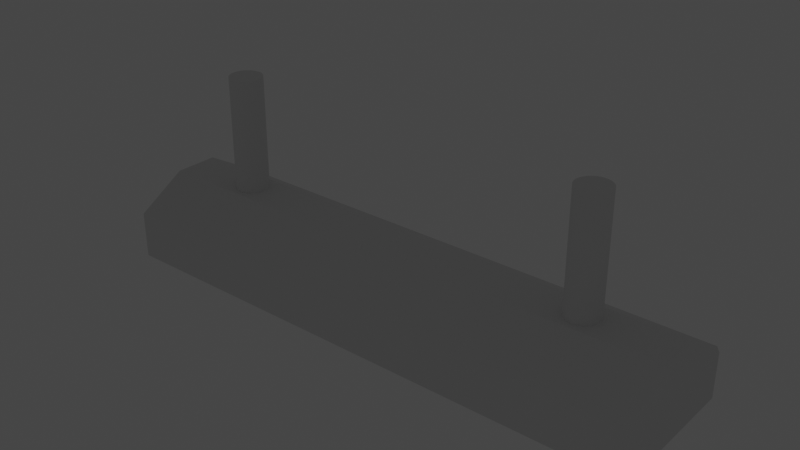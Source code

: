 # Source: Light.blend  (saved by Blender 2.90.8; exported with 4.5.12 LTS)
import bpy
from mathutils import Matrix  # noqa: F401  (used for matrix-valued properties, if any)

bpy.ops.wm.read_factory_settings(use_empty=True)
scene = bpy.context.scene
scene.name = 'Scene'

# ---- collections
col_collection = bpy.data.collections.new('Collection'); scene.collection.children.link(col_collection)

# ---- world
world_world = bpy.data.worlds.new('World'); scene.world = world_world
world_world.use_nodes = True; world_world.node_tree.nodes.clear()
_N = world_world.node_tree.nodes; _L = world_world.node_tree.links
n0 = _N.new('ShaderNodeOutputWorld'); n0.name = 'World Output'; n0.location = (300, 300)
n1 = _N.new('ShaderNodeBackground'); n1.name = 'Background'; n1.location = (10, 300)
n1.inputs[0].default_value = (0.05088, 0.05088, 0.05088, 1.0)
_L.new(n1.outputs[0], n0.inputs[0])
n0.is_active_output = True
world_world.color = (0.05088, 0.05088, 0.05088)
world_world.use_sun_shadow = False
world_world.sun_shadow_jitter_overblur = 0.0

# ---- lights
light_light = bpy.data.lights.new('Light', 'POINT')
light_light.transmission_factor = 0.0
light_light.energy = 1.0
light_light.shadow_soft_size = 0.1
light_light.shadow_maximum_resolution = 0.006
light_light.use_absolute_resolution = True
light_light_001 = bpy.data.lights.new('Light.001', 'POINT')
light_light_001.transmission_factor = 0.0
light_light_001.energy = 1.0
light_light_001.shadow_soft_size = 0.1
light_light_001.shadow_maximum_resolution = 0.006
light_light_001.use_absolute_resolution = True

# ---- meshes
me_cube_001 = bpy.data.meshes.new('Cube.001')
me_cube_001.from_pydata([(-3.643, -0.7905, -0.5318), (-3.643, 0.7905, -0.5318), (3.643, -0.7905, -0.5318), (3.643, 0.7905, -0.5318), (-3.643, 0.7905, 0.1438), (-3.643, -0.7905, 0.1438), (3.643, 0.7905, 0.1438), (3.643, -0.7905, 0.1438), (-3.643, 0.7905, 0.1093), (-3.643, -0.7905, 0.1093), (3.643, 0.7905, 0.1093), (3.643, -0.7905, 0.1093), (-3.852, -0.9449, 0.08891), (-3.797, -1.0, 0.1203), (-3.852, -0.2927, 0.4767), (-3.797, -0.3079, 0.5318), (-3.852, 0.2927, 0.4767), (-3.797, 0.3079, 0.5318), (-3.852, 0.9449, 0.08891), (-3.797, 1.0, 0.1203), (3.852, -0.2927, 0.4767), (3.797, -0.3079, 0.5318), (3.852, -0.9449, 0.08891), (3.797, -1.0, 0.1203), (3.852, 0.9449, 0.08891), (3.797, 1.0, 0.1203), (3.852, 0.2927, 0.4767), (3.797, 0.3079, 0.5318), (-3.852, 0.9449, -0.5318), (-3.797, 1.0, -0.5318), (-3.813, 0.961, -0.5318), (-3.797, -1.0, -0.5318), (-3.852, -0.9449, -0.5318), (-3.813, -0.961, -0.5318), (3.797, 1.0, -0.5318), (3.852, 0.9449, -0.5318), (3.813, 0.961, -0.5318), (3.852, -0.9449, -0.5318), (3.797, -1.0, -0.5318), (3.813, -0.961, -0.5318)], [], [(17, 27, 25, 19), (1, 0, 33, 32, 28, 30), (27, 17, 15, 21), (2, 0, 5, 7), (35, 24, 26, 20, 22, 37), (29, 19, 25, 34), (38, 23, 13, 31), (32, 12, 14, 16, 18, 28), (3, 1, 30, 29, 34, 36), (0, 2, 39, 38, 31, 33), (2, 3, 36, 35, 37, 39), (6, 7, 11, 10), (1, 3, 6, 4), (3, 2, 7, 6), (0, 1, 4, 5), (8, 10, 11, 9), (5, 4, 8, 9), (7, 5, 9, 11), (4, 6, 10, 8), (28, 29, 30), (31, 32, 33), (34, 35, 36), (37, 38, 39), (18, 16, 17, 19), (26, 24, 25, 27), (22, 20, 21, 23), (14, 12, 13, 15), (37, 22, 23, 38), (12, 32, 31, 13), (15, 17, 16, 14), (19, 29, 28, 18), (20, 26, 27, 21), (24, 35, 34, 25), (21, 15, 13, 23)])
_uv = me_cube_001.uv_layers.new(name='UVMap')
_uv.uv.foreach_set('vector', [0.625, 0.2518, 0.625, 0.4982, 0.5283, 0.4982, 0.5283, 0.2518, 0.1318, 0.5262, 0.1318, 0.7238, 0.1263, 0.7451, 0.125, 0.7431, 0.125, 0.5069, 0.1263, 0.5049, 0.6268, 0.5865, 0.8732, 0.5865, 0.8732, 0.6635, 0.6268, 0.6635, 0.3682, 0.7238, 0.1318, 0.7238, 0.1318, 0.7238, 0.3682, 0.7238, 0.375, 0.5069, 0.5209, 0.5069, 0.612, 0.5884, 0.612, 0.6616, 0.5209, 0.7431, 0.375, 0.7431, 0.375, 0.2518, 0.5283, 0.2518, 0.5283, 0.4982, 0.375, 0.4982, 0.375, 0.7518, 0.5283, 0.7518, 0.5283, 0.9982, 0.375, 0.9982, 0.375, 0.006893, 0.5209, 0.006893, 0.612, 0.08841, 0.612, 0.1616, 0.5209, 0.2431, 0.375, 0.2431, 0.3682, 0.5262, 0.1318, 0.5262, 0.1263, 0.5049, 0.1268, 0.5, 0.3732, 0.5, 0.3737, 0.5049, 0.1318, 0.7238, 0.3682, 0.7238, 0.3737, 0.7451, 0.3732, 0.75, 0.1268, 0.75, 0.1263, 0.7451, 0.3682, 0.7238, 0.3682, 0.5262, 0.3737, 0.5049, 0.375, 0.5069, 0.375, 0.7431, 0.3737, 0.7451, 0.3682, 0.5262, 0.3682, 0.7238, 0.3682, 0.7238, 0.3682, 0.5262, 0.1318, 0.5262, 0.3682, 0.5262, 0.3682, 0.5262, 0.1318, 0.5262, 0.3682, 0.5262, 0.3682, 0.7238, 0.3682, 0.7238, 0.3682, 0.5262, 0.1318, 0.7238, 0.1318, 0.5262, 0.1318, 0.5262, 0.1318, 0.7238, 0.1318, 0.5262, 0.3682, 0.5262, 0.3682, 0.7238, 0.1318, 0.7238, 0.1318, 0.7238, 0.1318, 0.5262, 0.1318, 0.5262, 0.1318, 0.7238, 0.3682, 0.7238, 0.1318, 0.7238, 0.1318, 0.7238, 0.3682, 0.7238, 0.1318, 0.5262, 0.3682, 0.5262, 0.3682, 0.5262, 0.1318, 0.5262, 0.125, 0.5069, 0.1259, 0.5034, 0.1263, 0.5049, 0.1268, 0.75, 0.125, 0.7431, 0.1263, 0.7451, 0.3732, 0.5, 0.3741, 0.5034, 0.3737, 0.5049, 0.375, 0.7431, 0.3732, 0.75, 0.3737, 0.7451, 0.5209, 0.2431, 0.612, 0.1616, 0.625, 0.1635, 0.5283, 0.25, 0.612, 0.5884, 0.5209, 0.5069, 0.5283, 0.5, 0.625, 0.5865, 0.5209, 0.7431, 0.612, 0.6616, 0.625, 0.6635, 0.5283, 0.75, 0.612, 0.08841, 0.5209, 0.006893, 0.5283, 0.0, 0.625, 0.08652, 0.375, 0.7431, 0.5209, 0.7431, 0.5283, 0.7518, 0.375, 0.7518, 0.5209, 1.0, 0.375, 1.0, 0.375, 0.9982, 0.5283, 0.9982, 0.625, 0.08652, 0.625, 0.1635, 0.612, 0.1616, 0.612, 0.08841, 0.5283, 0.2518, 0.375, 0.2518, 0.375, 0.2431, 0.5209, 0.2431, 0.612, 0.6616, 0.612, 0.5884, 0.6268, 0.5865, 0.6268, 0.6635, 0.5209, 0.5069, 0.375, 0.5069, 0.375, 0.4982, 0.5283, 0.4982, 0.625, 0.7518, 0.625, 0.9982, 0.5283, 0.9982, 0.5283, 0.7518])
me_cube_001.use_remesh_fix_poles = True
me_cube_001.use_remesh_preserve_attributes = False
me_cube_001.use_mirror_vertex_groups = False
me_cube_001.update()
me_cylinder = bpy.data.meshes.new('Cylinder')
me_cylinder.from_pydata([(1.097, 2.954, -17.28), (1.097, 2.954, 17.28), (1.292, 2.934, -17.28), (1.292, 2.934, 17.28), (1.479, 2.877, -17.28), (1.479, 2.877, 17.28), (1.652, 2.785, -17.28), (1.652, 2.785, 17.28), (1.804, 2.661, -17.28), (1.804, 2.661, 17.28), (1.928, 2.509, -17.28), (1.928, 2.509, 17.28), (2.021, 2.336, -17.28), (2.021, 2.336, 17.28), (2.077, 2.149, -17.28), (2.077, 2.149, 17.28), (2.097, 1.954, -17.28), (2.097, 1.954, 17.28), (2.077, 1.758, -17.28), (2.077, 1.758, 17.28), (2.021, 1.571, -17.28), (2.021, 1.571, 17.28), (1.928, 1.398, -17.28), (1.928, 1.398, 17.28), (1.804, 1.246, -17.28), (1.804, 1.246, 17.28), (1.652, 1.122, -17.28), (1.652, 1.122, 17.28), (1.479, 1.03, -17.28), (1.479, 1.03, 17.28), (1.292, 0.9727, -17.28), (1.292, 0.9727, 17.28), (1.097, 0.9535, -17.28), (1.097, 0.9535, 17.28), (0.9016, 0.9727, -17.28), (0.9016, 0.9727, 17.28), (0.714, 1.03, -17.28), (0.714, 1.03, 17.28), (0.5411, 1.122, -17.28), (0.5411, 1.122, 17.28), (0.3896, 1.246, -17.28), (0.3896, 1.246, 17.28), (0.2652, 1.398, -17.28), (0.2652, 1.398, 17.28), (0.1728, 1.571, -17.28), (0.1728, 1.571, 17.28), (0.1159, 1.758, -17.28), (0.1159, 1.758, 17.28), (0.09668, 1.954, -17.28), (0.09668, 1.954, 17.28), (0.1159, 2.149, -17.28), (0.1159, 2.149, 17.28), (0.1728, 2.336, -17.28), (0.1728, 2.336, 17.28), (0.2652, 2.509, -17.28), (0.2652, 2.509, 17.28), (0.3896, 2.661, -17.28), (0.3896, 2.661, 17.28), (0.5411, 2.785, -17.28), (0.5411, 2.785, 17.28), (0.714, 2.877, -17.28), (0.714, 2.877, 17.28), (0.9016, 2.934, -17.28), (0.9016, 2.934, 17.28)], [], [(0, 1, 3, 2), (2, 3, 5, 4), (4, 5, 7, 6), (6, 7, 9, 8), (8, 9, 11, 10), (10, 11, 13, 12), (12, 13, 15, 14), (14, 15, 17, 16), (16, 17, 19, 18), (18, 19, 21, 20), (20, 21, 23, 22), (22, 23, 25, 24), (24, 25, 27, 26), (26, 27, 29, 28), (28, 29, 31, 30), (30, 31, 33, 32), (32, 33, 35, 34), (34, 35, 37, 36), (36, 37, 39, 38), (38, 39, 41, 40), (40, 41, 43, 42), (42, 43, 45, 44), (44, 45, 47, 46), (46, 47, 49, 48), (48, 49, 51, 50), (50, 51, 53, 52), (52, 53, 55, 54), (54, 55, 57, 56), (56, 57, 59, 58), (58, 59, 61, 60), (3, 1, 63, 61, 59, 57, 55, 53, 51, 49, 47, 45, 43, 41, 39, 37, 35, 33, 31, 29, 27, 25, 23, 21, 19, 17, 15, 13, 11, 9, 7, 5), (60, 61, 63, 62), (62, 63, 1, 0), (0, 2, 4, 6, 8, 10, 12, 14, 16, 18, 20, 22, 24, 26, 28, 30, 32, 34, 36, 38, 40, 42, 44, 46, 48, 50, 52, 54, 56, 58, 60, 62)])
_uv = me_cylinder.uv_layers.new(name='UVMap')
_uv.uv.foreach_set('vector', [1.0, 0.5, 1.0, 1.0, 0.9688, 1.0, 0.9688, 0.5, 0.9688, 0.5, 0.9688, 1.0, 0.9375, 1.0, 0.9375, 0.5, 0.9375, 0.5, 0.9375, 1.0, 0.9062, 1.0, 0.9062, 0.5, 0.9062, 0.5, 0.9062, 1.0, 0.875, 1.0, 0.875, 0.5, 0.875, 0.5, 0.875, 1.0, 0.8438, 1.0, 0.8438, 0.5, 0.8438, 0.5, 0.8438, 1.0, 0.8125, 1.0, 0.8125, 0.5, 0.8125, 0.5, 0.8125, 1.0, 0.7812, 1.0, 0.7812, 0.5, 0.7812, 0.5, 0.7812, 1.0, 0.75, 1.0, 0.75, 0.5, 0.75, 0.5, 0.75, 1.0, 0.7188, 1.0, 0.7188, 0.5, 0.7188, 0.5, 0.7188, 1.0, 0.6875, 1.0, 0.6875, 0.5, 0.6875, 0.5, 0.6875, 1.0, 0.6562, 1.0, 0.6562, 0.5, 0.6562, 0.5, 0.6562, 1.0, 0.625, 1.0, 0.625, 0.5, 0.625, 0.5, 0.625, 1.0, 0.5938, 1.0, 0.5938, 0.5, 0.5938, 0.5, 0.5938, 1.0, 0.5625, 1.0, 0.5625, 0.5, 0.5625, 0.5, 0.5625, 1.0, 0.5312, 1.0, 0.5312, 0.5, 0.5312, 0.5, 0.5312, 1.0, 0.5, 1.0, 0.5, 0.5, 0.5, 0.5, 0.5, 1.0, 0.4688, 1.0, 0.4688, 0.5, 0.4688, 0.5, 0.4688, 1.0, 0.4375, 1.0, 0.4375, 0.5, 0.4375, 0.5, 0.4375, 1.0, 0.4062, 1.0, 0.4062, 0.5, 0.4062, 0.5, 0.4062, 1.0, 0.375, 1.0, 0.375, 0.5, 0.375, 0.5, 0.375, 1.0, 0.3438, 1.0, 0.3438, 0.5, 0.3438, 0.5, 0.3438, 1.0, 0.3125, 1.0, 0.3125, 0.5, 0.3125, 0.5, 0.3125, 1.0, 0.2812, 1.0, 0.2812, 0.5, 0.2812, 0.5, 0.2812, 1.0, 0.25, 1.0, 0.25, 0.5, 0.25, 0.5, 0.25, 1.0, 0.2188, 1.0, 0.2188, 0.5, 0.2188, 0.5, 0.2188, 1.0, 0.1875, 1.0, 0.1875, 0.5, 0.1875, 0.5, 0.1875, 1.0, 0.1562, 1.0, 0.1562, 0.5, 0.1562, 0.5, 0.1562, 1.0, 0.125, 1.0, 0.125, 0.5, 0.125, 0.5, 0.125, 1.0, 0.09375, 1.0, 0.09375, 0.5, 0.09375, 0.5, 0.09375, 1.0, 0.0625, 1.0, 0.0625, 0.5, 0.2968, 0.4854, 0.25, 0.49, 0.2032, 0.4854, 0.1582, 0.4717, 0.1167, 0.4496, 0.08029, 0.4197, 0.05045, 0.3833, 0.02827, 0.3418, 0.01461, 0.2968, 0.01, 0.25, 0.01461, 0.2032, 0.02827, 0.1582, 0.05045, 0.1167, 0.08029, 0.08029, 0.1167, 0.05045, 0.1582, 0.02827, 0.2032, 0.01461, 0.25, 0.01, 0.2968, 0.01461, 0.3418, 0.02827, 0.3833, 0.05045, 0.4197, 0.08029, 0.4496, 0.1167, 0.4717, 0.1582, 0.4854, 0.2032, 0.49, 0.25, 0.4854, 0.2968, 0.4717, 0.3418, 0.4496, 0.3833, 0.4197, 0.4197, 0.3833, 0.4496, 0.3418, 0.4717, 0.0625, 0.5, 0.0625, 1.0, 0.03125, 1.0, 0.03125, 0.5, 0.03125, 0.5, 0.03125, 1.0, 0.0, 1.0, 0.0, 0.5, 0.75, 0.49, 0.7968, 0.4854, 0.8418, 0.4717, 0.8833, 0.4496, 0.9197, 0.4197, 0.9496, 0.3833, 0.9717, 0.3418, 0.9854, 0.2968, 0.99, 0.25, 0.9854, 0.2032, 0.9717, 0.1582, 0.9496, 0.1167, 0.9197, 0.08029, 0.8833, 0.05045, 0.8418, 0.02827, 0.7968, 0.01461, 0.75, 0.01, 0.7032, 0.01461, 0.6582, 0.02827, 0.6167, 0.05045, 0.5803, 0.08029, 0.5504, 0.1167, 0.5283, 0.1582, 0.5146, 0.2032, 0.51, 0.25, 0.5146, 0.2968, 0.5283, 0.3418, 0.5504, 0.3833, 0.5803, 0.4197, 0.6167, 0.4496, 0.6582, 0.4717, 0.7032, 0.4854])
me_cylinder.use_remesh_fix_poles = True
me_cylinder.use_remesh_preserve_attributes = False
me_cylinder.use_mirror_vertex_groups = False
me_cylinder.update()
me_cylinder_001 = bpy.data.meshes.new('Cylinder.001')
me_cylinder_001.from_pydata([(-14.29, 1.236, 1.362), (-14.29, 1.236, 11.58), (-14.05, 1.212, 1.362), (-14.05, 1.212, 11.58), (-13.82, 1.142, 1.362), (-13.82, 1.142, 11.58), (-13.61, 1.027, 1.362), (-13.61, 1.027, 11.58), (-13.42, 0.8737, 1.362), (-13.42, 0.8737, 11.58), (-13.27, 0.6864, 1.362), (-13.27, 0.6864, 11.58), (-13.15, 0.4728, 1.362), (-13.15, 0.4728, 11.58), (-13.08, 0.241, 1.362), (-13.08, 0.241, 11.58), (-13.06, 6.802e-08, 1.362), (-13.06, 6.802e-08, 11.58), (-13.08, -0.241, 1.362), (-13.08, -0.241, 11.58), (-13.15, -0.4728, 1.362), (-13.15, -0.4728, 11.58), (-13.27, -0.6864, 1.362), (-13.27, -0.6864, 11.58), (-13.42, -0.8737, 1.362), (-13.42, -0.8737, 11.58), (-13.61, -1.027, 1.362), (-13.61, -1.027, 11.58), (-13.82, -1.142, 1.362), (-13.82, -1.142, 11.58), (-14.05, -1.212, 1.362), (-14.05, -1.212, 11.58), (-14.29, -1.236, 1.362), (-14.29, -1.236, 11.58), (-14.53, -1.212, 1.362), (-14.53, -1.212, 11.58), (-14.77, -1.142, 1.362), (-14.77, -1.142, 11.58), (-14.98, -1.027, 1.362), (-14.98, -1.027, 11.58), (-15.17, -0.8737, 1.362), (-15.17, -0.8737, 11.58), (-15.32, -0.6864, 1.362), (-15.32, -0.6864, 11.58), (-15.43, -0.4728, 1.362), (-15.43, -0.4728, 11.58), (-15.51, -0.241, 1.362), (-15.51, -0.241, 11.58), (-15.53, 1.168e-06, 1.362), (-15.53, 1.168e-06, 11.58), (-15.51, 0.241, 1.362), (-15.51, 0.241, 11.58), (-15.43, 0.4728, 1.362), (-15.43, 0.4728, 11.58), (-15.32, 0.6864, 1.362), (-15.32, 0.6864, 11.58), (-15.17, 0.8737, 1.362), (-15.17, 0.8737, 11.58), (-14.98, 1.027, 1.362), (-14.98, 1.027, 11.58), (-14.77, 1.142, 1.362), (-14.77, 1.142, 11.58), (-14.53, 1.212, 1.362), (-14.53, 1.212, 11.58)], [], [(0, 1, 3, 2), (2, 3, 5, 4), (4, 5, 7, 6), (6, 7, 9, 8), (8, 9, 11, 10), (10, 11, 13, 12), (12, 13, 15, 14), (14, 15, 17, 16), (16, 17, 19, 18), (18, 19, 21, 20), (20, 21, 23, 22), (22, 23, 25, 24), (24, 25, 27, 26), (26, 27, 29, 28), (28, 29, 31, 30), (30, 31, 33, 32), (32, 33, 35, 34), (34, 35, 37, 36), (36, 37, 39, 38), (38, 39, 41, 40), (40, 41, 43, 42), (42, 43, 45, 44), (44, 45, 47, 46), (46, 47, 49, 48), (48, 49, 51, 50), (50, 51, 53, 52), (52, 53, 55, 54), (54, 55, 57, 56), (56, 57, 59, 58), (58, 59, 61, 60), (3, 1, 63, 61, 59, 57, 55, 53, 51, 49, 47, 45, 43, 41, 39, 37, 35, 33, 31, 29, 27, 25, 23, 21, 19, 17, 15, 13, 11, 9, 7, 5), (60, 61, 63, 62), (62, 63, 1, 0), (0, 2, 4, 6, 8, 10, 12, 14, 16, 18, 20, 22, 24, 26, 28, 30, 32, 34, 36, 38, 40, 42, 44, 46, 48, 50, 52, 54, 56, 58, 60, 62)])
_uv = me_cylinder_001.uv_layers.new(name='UVMap')
_uv.uv.foreach_set('vector', [1.0, 0.5, 1.0, 1.0, 0.9688, 1.0, 0.9688, 0.5, 0.9688, 0.5, 0.9688, 1.0, 0.9375, 1.0, 0.9375, 0.5, 0.9375, 0.5, 0.9375, 1.0, 0.9062, 1.0, 0.9062, 0.5, 0.9062, 0.5, 0.9062, 1.0, 0.875, 1.0, 0.875, 0.5, 0.875, 0.5, 0.875, 1.0, 0.8438, 1.0, 0.8438, 0.5, 0.8438, 0.5, 0.8438, 1.0, 0.8125, 1.0, 0.8125, 0.5, 0.8125, 0.5, 0.8125, 1.0, 0.7812, 1.0, 0.7812, 0.5, 0.7812, 0.5, 0.7812, 1.0, 0.75, 1.0, 0.75, 0.5, 0.75, 0.5, 0.75, 1.0, 0.7188, 1.0, 0.7188, 0.5, 0.7188, 0.5, 0.7188, 1.0, 0.6875, 1.0, 0.6875, 0.5, 0.6875, 0.5, 0.6875, 1.0, 0.6562, 1.0, 0.6562, 0.5, 0.6562, 0.5, 0.6562, 1.0, 0.625, 1.0, 0.625, 0.5, 0.625, 0.5, 0.625, 1.0, 0.5938, 1.0, 0.5938, 0.5, 0.5938, 0.5, 0.5938, 1.0, 0.5625, 1.0, 0.5625, 0.5, 0.5625, 0.5, 0.5625, 1.0, 0.5312, 1.0, 0.5312, 0.5, 0.5312, 0.5, 0.5312, 1.0, 0.5, 1.0, 0.5, 0.5, 0.5, 0.5, 0.5, 1.0, 0.4688, 1.0, 0.4688, 0.5, 0.4688, 0.5, 0.4688, 1.0, 0.4375, 1.0, 0.4375, 0.5, 0.4375, 0.5, 0.4375, 1.0, 0.4062, 1.0, 0.4062, 0.5, 0.4062, 0.5, 0.4062, 1.0, 0.375, 1.0, 0.375, 0.5, 0.375, 0.5, 0.375, 1.0, 0.3438, 1.0, 0.3438, 0.5, 0.3438, 0.5, 0.3438, 1.0, 0.3125, 1.0, 0.3125, 0.5, 0.3125, 0.5, 0.3125, 1.0, 0.2812, 1.0, 0.2812, 0.5, 0.2812, 0.5, 0.2812, 1.0, 0.25, 1.0, 0.25, 0.5, 0.25, 0.5, 0.25, 1.0, 0.2188, 1.0, 0.2188, 0.5, 0.2188, 0.5, 0.2188, 1.0, 0.1875, 1.0, 0.1875, 0.5, 0.1875, 0.5, 0.1875, 1.0, 0.1562, 1.0, 0.1562, 0.5, 0.1562, 0.5, 0.1562, 1.0, 0.125, 1.0, 0.125, 0.5, 0.125, 0.5, 0.125, 1.0, 0.09375, 1.0, 0.09375, 0.5, 0.09375, 0.5, 0.09375, 1.0, 0.0625, 1.0, 0.0625, 0.5, 0.2968, 0.4854, 0.25, 0.49, 0.2032, 0.4854, 0.1582, 0.4717, 0.1167, 0.4496, 0.08029, 0.4197, 0.05045, 0.3833, 0.02827, 0.3418, 0.01461, 0.2968, 0.01, 0.25, 0.01461, 0.2032, 0.02827, 0.1582, 0.05045, 0.1167, 0.08029, 0.08029, 0.1167, 0.05045, 0.1582, 0.02827, 0.2032, 0.01461, 0.25, 0.01, 0.2968, 0.01461, 0.3418, 0.02827, 0.3833, 0.05045, 0.4197, 0.08029, 0.4496, 0.1167, 0.4717, 0.1582, 0.4854, 0.2032, 0.49, 0.25, 0.4854, 0.2968, 0.4717, 0.3418, 0.4496, 0.3833, 0.4197, 0.4197, 0.3833, 0.4496, 0.3418, 0.4717, 0.0625, 0.5, 0.0625, 1.0, 0.03125, 1.0, 0.03125, 0.5, 0.03125, 0.5, 0.03125, 1.0, 0.0, 1.0, 0.0, 0.5, 0.75, 0.49, 0.7968, 0.4854, 0.8418, 0.4717, 0.8833, 0.4496, 0.9197, 0.4197, 0.9496, 0.3833, 0.9717, 0.3418, 0.9854, 0.2968, 0.99, 0.25, 0.9854, 0.2032, 0.9717, 0.1582, 0.9496, 0.1167, 0.9197, 0.08029, 0.8833, 0.05045, 0.8418, 0.02827, 0.7968, 0.01461, 0.75, 0.01, 0.7032, 0.01461, 0.6582, 0.02827, 0.6167, 0.05045, 0.5803, 0.08029, 0.5504, 0.1167, 0.5283, 0.1582, 0.5146, 0.2032, 0.51, 0.25, 0.5146, 0.2968, 0.5283, 0.3418, 0.5504, 0.3833, 0.5803, 0.4197, 0.6167, 0.4496, 0.6582, 0.4717, 0.7032, 0.4854])
me_cylinder_001.use_remesh_fix_poles = True
me_cylinder_001.use_remesh_preserve_attributes = False
me_cylinder_001.use_mirror_vertex_groups = False
me_cylinder_001.update()

# ---- objects
ob_light = bpy.data.objects.new('Light', light_light)
ob_cube = bpy.data.objects.new('Cube', me_cube_001)
ob_cylinder = bpy.data.objects.new('Cylinder', me_cylinder)
ob_cylinder_001 = bpy.data.objects.new('Cylinder.001', me_cylinder_001)
ob_light_001 = bpy.data.objects.new('Light.001', light_light_001)

# ---- transforms, parenting, visibility, modifiers, constraints
ob_light.location = (1.01, 0.0, -0.8079)
ob_light.scale = (0.505, 0.505, 0.505)
ob_light.lock_rotations_4d = False
ob_light.empty_display_type = 'ARROWS'
ob_light.color = (0.0, 0.0, 0.0, 0.0)
ob_light.lineart.crease_threshold = 0.0
ob_cube.location = (0.0, 0.0, 0.0)
ob_cube.scale = (0.505, 0.505, 0.505)
ob_cube.lineart.crease_threshold = 0.0
ob_cylinder.location = (0.0, 0.0, 0.0)
ob_cylinder.rotation_euler = (0.0, 1.571, 0.0)
ob_cylinder.scale = (0.1086, 0.1086, 0.1086)
ob_cylinder.lineart.crease_threshold = 0.0
_m = ob_cylinder.modifiers.new('Mirror', 'MIRROR')
_m.use_axis = (False, True, False)
ob_cylinder_001.location = (0.0, 0.0, 0.0)
ob_cylinder_001.scale = (0.09259, 0.09259, 0.09259)
ob_cylinder_001.lineart.crease_threshold = 0.0
_m = ob_cylinder_001.modifiers.new('Mirror', 'MIRROR')
ob_light_001.location = (-1.01, 0.0, -0.8079)
ob_light_001.scale = (0.505, 0.505, 0.505)
ob_light_001.lock_rotations_4d = False
ob_light_001.empty_display_type = 'ARROWS'
ob_light_001.color = (0.0, 0.0, 0.0, 0.0)
ob_light_001.lineart.crease_threshold = 0.0

# ---- collection membership
col_collection.objects.link(ob_light)
col_collection.objects.link(ob_cube)
col_collection.objects.link(ob_cylinder)
col_collection.objects.link(ob_cylinder_001)
col_collection.objects.link(ob_light_001)

# ---- scene / render settings (as saved in the file)
scene.frame_start = 1; scene.frame_end = 250; scene.frame_set(1)
scene.render.engine = 'BLENDER_EEVEE_NEXT'
scene.cycles.use_denoising = False
scene.cycles.samples = 128
scene.cycles.sampling_pattern = 'TABULATED_SOBOL'
scene.cycles.use_adaptive_sampling = False
scene.cycles.use_light_tree = False
scene.view_settings.view_transform = 'Filmic'
bpy.context.view_layer.update()

# ---- added for rendering (the .blend has no active camera): camera
cam_auto = bpy.data.cameras.new('AutoCamera')
cam_auto.lens = 50.0
cam_auto.sensor_width = 36.0
cam_auto.clip_end = 1000.0
ob_auto_camera = bpy.data.objects.new('AutoCamera', cam_auto)
scene.collection.objects.link(ob_auto_camera)
ob_auto_camera.location = (3.92074, -4.70489, 3.53841)
ob_auto_camera.rotation_euler = (1.09748, -7.21219e-08, 0.694738)
scene.camera = ob_auto_camera
bpy.context.view_layer.update()
